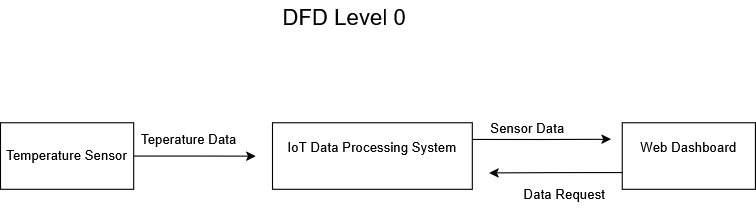

The diagram above was exported from draw.io. Its source (the exported page's mxGraphModel, read from the mxfile embedded in the PNG):
<mxGraphModel dx="992" dy="628" grid="1" gridSize="10" guides="0" tooltips="1" connect="1" arrows="1" fold="1" page="1" pageScale="1" pageWidth="850" pageHeight="1100" math="0" shadow="0">
  <root>
    <mxCell id="0" />
    <mxCell id="1" parent="0" />
    <mxCell id="ixGpgX9cTFz37vKUCUqa-179" edge="1" parent="1" source="ixGpgX9cTFz37vKUCUqa-169" style="edgeStyle=orthogonalEdgeStyle;rounded=0;orthogonalLoop=1;jettySize=auto;html=1;exitX=1;exitY=0.5;exitDx=0;exitDy=0;">
      <mxGeometry relative="1" as="geometry">
        <mxPoint x="330" y="210.09523809523807" as="targetPoint" />
      </mxGeometry>
    </mxCell>
    <mxCell id="ixGpgX9cTFz37vKUCUqa-169" parent="1" style="rounded=0;whiteSpace=wrap;html=1;" value="Temperature Sensor" vertex="1">
      <mxGeometry height="60" width="120" x="100" y="180" as="geometry" />
    </mxCell>
    <mxCell id="ixGpgX9cTFz37vKUCUqa-183" edge="1" parent="1" source="ixGpgX9cTFz37vKUCUqa-170" style="edgeStyle=orthogonalEdgeStyle;rounded=0;orthogonalLoop=1;jettySize=auto;html=1;exitX=0;exitY=0.75;exitDx=0;exitDy=0;">
      <mxGeometry relative="1" as="geometry">
        <mxPoint x="540" y="225.33333333333326" as="targetPoint" />
      </mxGeometry>
    </mxCell>
    <mxCell id="ixGpgX9cTFz37vKUCUqa-170" parent="1" style="rounded=0;whiteSpace=wrap;html=1;" value="&#10;Web Dashboard&#10;&#10;" vertex="1">
      <mxGeometry height="60" width="120" x="660" y="180" as="geometry" />
    </mxCell>
    <mxCell id="ixGpgX9cTFz37vKUCUqa-180" edge="1" parent="1" source="ixGpgX9cTFz37vKUCUqa-171" style="edgeStyle=orthogonalEdgeStyle;rounded=0;orthogonalLoop=1;jettySize=auto;html=1;exitX=1;exitY=0.25;exitDx=0;exitDy=0;">
      <mxGeometry relative="1" as="geometry">
        <mxPoint x="650" y="194.85714285714278" as="targetPoint" />
      </mxGeometry>
    </mxCell>
    <mxCell id="ixGpgX9cTFz37vKUCUqa-171" parent="1" style="rounded=0;whiteSpace=wrap;html=1;" value="&#10;IoT Data Processing System&#10;&#10;" vertex="1">
      <mxGeometry height="60" width="180" x="345" y="180" as="geometry" />
    </mxCell>
    <mxCell id="ixGpgX9cTFz37vKUCUqa-172" parent="1" style="text;html=1;whiteSpace=wrap;strokeColor=none;fillColor=none;align=center;verticalAlign=middle;rounded=0;" value="Teperature Data" vertex="1">
      <mxGeometry height="30" width="100" x="220" y="180" as="geometry" />
    </mxCell>
    <mxCell id="ixGpgX9cTFz37vKUCUqa-173" parent="1" style="text;html=1;whiteSpace=wrap;strokeColor=none;fillColor=none;align=center;verticalAlign=middle;rounded=0;" value="Sensor Data" vertex="1">
      <mxGeometry height="30" width="110" x="520" y="170" as="geometry" />
    </mxCell>
    <mxCell id="ixGpgX9cTFz37vKUCUqa-177" parent="1" style="text;html=1;whiteSpace=wrap;strokeColor=none;fillColor=none;align=center;verticalAlign=middle;rounded=0;" value="Data Request&amp;nbsp;" vertex="1">
      <mxGeometry height="30" width="100" x="560" y="230" as="geometry" />
    </mxCell>
    <mxCell id="ixGpgX9cTFz37vKUCUqa-178" parent="1" style="text;html=1;whiteSpace=wrap;strokeColor=none;fillColor=none;align=center;verticalAlign=middle;rounded=0;" value="&lt;font style=&quot;font-size: 20px;&quot;&gt; DFD Level 0 &lt;/font&gt;" vertex="1">
      <mxGeometry height="30" width="160" x="330" y="70" as="geometry" />
    </mxCell>
    <mxCell id="ixGpgX9cTFz37vKUCUqa-184" edge="1" parent="1" source="ixGpgX9cTFz37vKUCUqa-177" style="edgeStyle=orthogonalEdgeStyle;rounded=0;orthogonalLoop=1;jettySize=auto;html=1;exitX=0.5;exitY=1;exitDx=0;exitDy=0;" target="ixGpgX9cTFz37vKUCUqa-177">
      <mxGeometry relative="1" as="geometry" />
    </mxCell>
  </root>
</mxGraphModel>